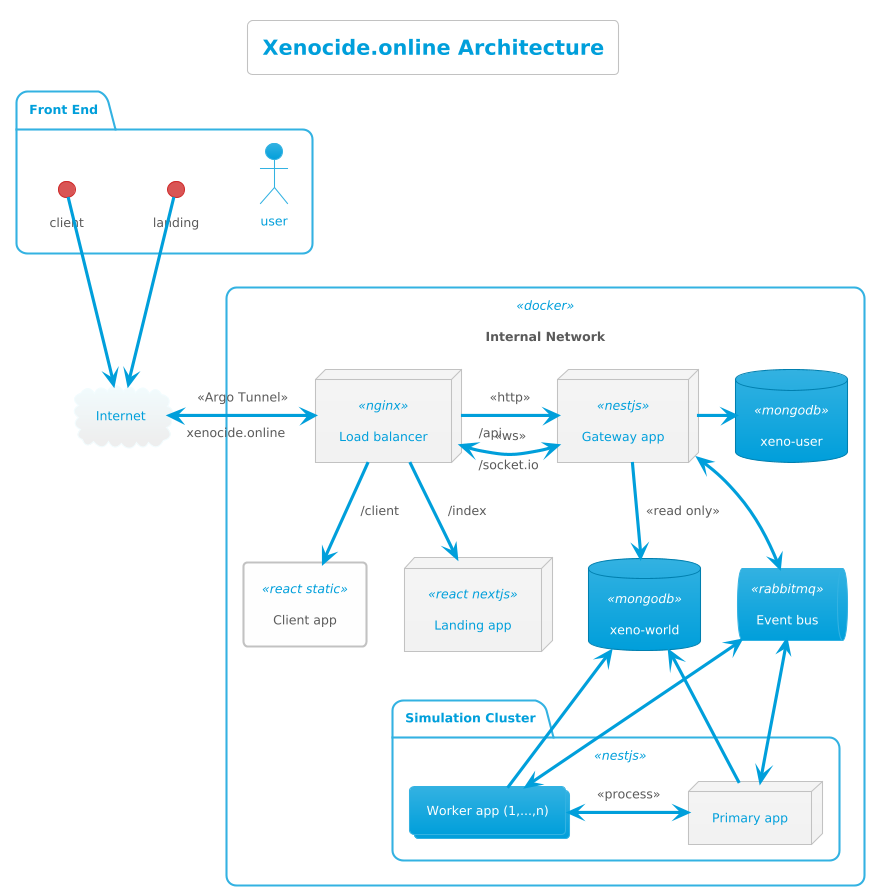

The diagram above was rendered by PlantUML. Its source (embedded in the PNG):
@startuml
!theme bluegray
skinparam backgroundColor #ffffff22

title Xenocide.online Architecture

cloud "Internet" as web
package "Front End" as fe {
  actor user
  interface "client" as clientInstance
  interface "landing" as landingInstance
}
rectangle "Internal Network" <<docker>> {
  node "Load balancer" <<nginx>> as balancer
  rectangle "Client app" <<react static>> as client
  node "Landing app" <<react nextjs>> as landing
  node "Gateway app" <<nestjs>> as api
  queue "Event bus" <<rabbitmq>> as bus
  package "Simulation Cluster" <<nestjs>> {
    node "Primary app" as sMaster
    collections "Worker app (1,...,n)" as sWorker
  }
  database "xeno-world" <<mongodb>> as dbworld
  database "xeno-user" <<mongodb>> as dbuser
}

web <-> balancer: "xenocide.online" <<Argo Tunnel>> 
clientInstance -down-> web
landingInstance -down-> web

balancer -down-> landing: "/index"
balancer -down-> client: "/client"
balancer -> api: "/api" <<http>>
balancer <-> api: "/socket.io" <<ws>>

api -> dbuser
api -> dbworld: <<read only>>
api <-down-> bus

bus <-down-> sMaster
bus <-> sWorker

sMaster <-> sWorker: <<process>>
sMaster -up-> dbworld
sWorker -up-> dbworld
@enduml